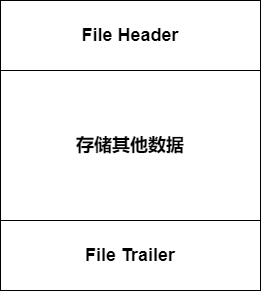

The diagram above was exported from draw.io. Its source (the exported page's mxGraphModel, read from the mxfile embedded in the PNG):
<mxGraphModel dx="1022" dy="557" grid="1" gridSize="10" guides="1" tooltips="1" connect="1" arrows="1" fold="1" page="1" pageScale="1" pageWidth="827" pageHeight="1169" math="0" shadow="0">
  <root>
    <mxCell id="0" />
    <mxCell id="1" parent="0" />
    <mxCell id="Yg2VIwRe9UN96BwAQ9Hw-1" value="&lt;b&gt;&lt;font style=&quot;font-size: 18px&quot;&gt;File Header&lt;/font&gt;&lt;/b&gt;" style="rounded=0;whiteSpace=wrap;html=1;" vertex="1" parent="1">
      <mxGeometry x="190" y="90" width="260" height="70" as="geometry" />
    </mxCell>
    <mxCell id="Yg2VIwRe9UN96BwAQ9Hw-3" value="&lt;b&gt;&lt;font style=&quot;font-size: 18px&quot;&gt;File Trailer&lt;br&gt;&lt;/font&gt;&lt;/b&gt;" style="rounded=0;whiteSpace=wrap;html=1;" vertex="1" parent="1">
      <mxGeometry x="190" y="310" width="260" height="70" as="geometry" />
    </mxCell>
    <mxCell id="Yg2VIwRe9UN96BwAQ9Hw-4" value="&lt;span style=&quot;font-size: 18px&quot;&gt;&lt;b&gt;存储其他数据&lt;/b&gt;&lt;/span&gt;" style="rounded=0;whiteSpace=wrap;html=1;" vertex="1" parent="1">
      <mxGeometry x="190" y="160" width="260" height="150" as="geometry" />
    </mxCell>
  </root>
</mxGraphModel>